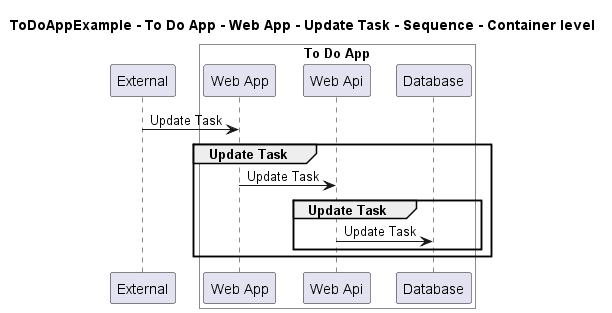

The diagram above was rendered by PlantUML. Its source (embedded in the PNG):
@startuml
!pragma layout smetana

title ToDoAppExample - To Do App - Web App - Update Task - Sequence - Container level

participant "External" as C4InterFlow.SoftwareSystems.ExternalSystem

box "To Do App" #White
    participant "Web App" as ToDoAppExample.SoftwareSystems.ToDoApp.Containers.WebApp
    participant "Web Api" as ToDoAppExample.SoftwareSystems.ToDoApp.Containers.WebApi
    participant "Database" as ToDoAppExample.SoftwareSystems.ToDoApp.Containers.Database
end box


C4InterFlow.SoftwareSystems.ExternalSystem -> ToDoAppExample.SoftwareSystems.ToDoApp.Containers.WebApp : Update Task
group Update Task
ToDoAppExample.SoftwareSystems.ToDoApp.Containers.WebApp -> ToDoAppExample.SoftwareSystems.ToDoApp.Containers.WebApi : Update Task
group Update Task
ToDoAppExample.SoftwareSystems.ToDoApp.Containers.WebApi -> ToDoAppExample.SoftwareSystems.ToDoApp.Containers.Database : Update Task
end
end


@enduml